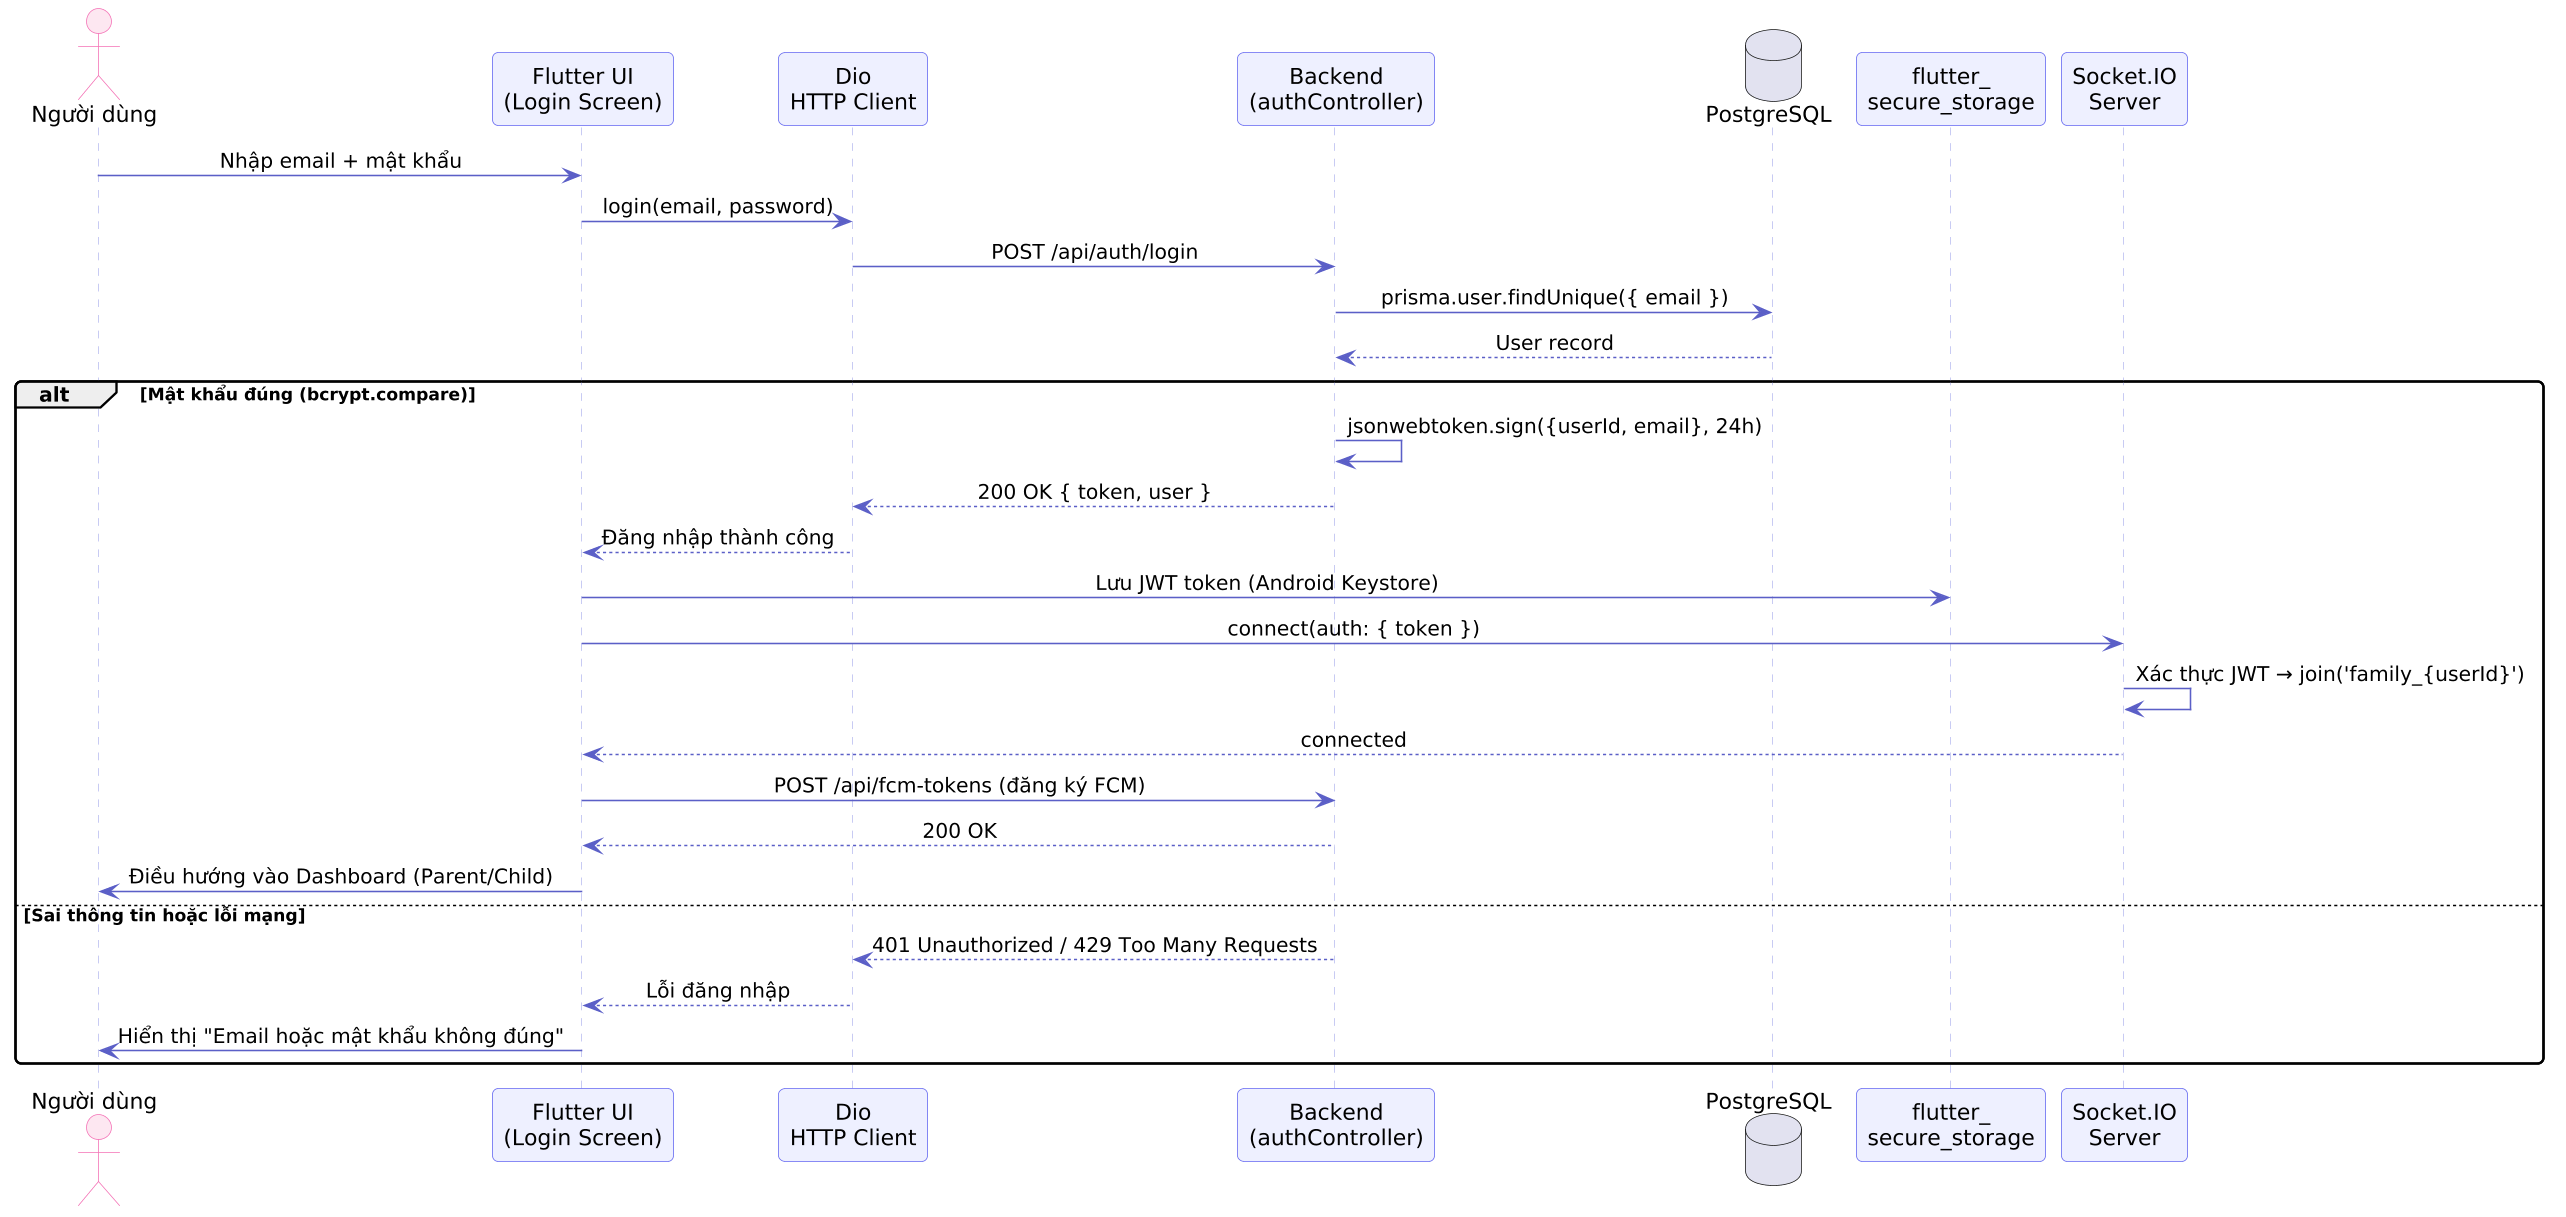

The diagram above was rendered by PlantUML. Its source (embedded in the PNG):
@startuml
' Hình 3.4.1.1 - Sequence Diagram: Đăng nhập và khởi tạo phiên làm việc
skinparam dpi 150
skinparam shadowing false
skinparam roundcorner 8
skinparam DefaultFontName "DejaVu Sans"
skinparam sequenceMessageAlign center
skinparam sequence {
  ArrowColor #5b5fc7
  LifeLineBorderColor #b9bdf0
  ParticipantBackgroundColor #EEF0FF
  ParticipantBorderColor #6366f1
  ActorBackgroundColor #FDE7F1
  ActorBorderColor #f472b6
}

actor "Người dùng" as U
participant "Flutter UI\n(Login Screen)" as UI
participant "Dio\nHTTP Client" as DIO
participant "Backend\n(authController)" as BE
database "PostgreSQL" as DB
participant "flutter_\nsecure_storage" as SS
participant "Socket.IO\nServer" as SIO

U -> UI : Nhập email + mật khẩu
UI -> DIO : login(email, password)
DIO -> BE : POST /api/auth/login
BE -> DB : prisma.user.findUnique({ email })
DB --> BE : User record
alt Mật khẩu đúng (bcrypt.compare)
  BE -> BE : jsonwebtoken.sign({userId, email}, 24h)
  BE --> DIO : 200 OK { token, user }
  DIO --> UI : Đăng nhập thành công
  UI -> SS : Lưu JWT token (Android Keystore)
  UI -> SIO : connect(auth: { token })
  SIO -> SIO : Xác thực JWT → join('family_{userId}')
  SIO --> UI : connected
  UI -> BE : POST /api/fcm-tokens (đăng ký FCM)
  BE --> UI : 200 OK
  UI -> U : Điều hướng vào Dashboard (Parent/Child)
else Sai thông tin hoặc lỗi mạng
  BE --> DIO : 401 Unauthorized / 429 Too Many Requests
  DIO --> UI : Lỗi đăng nhập
  UI -> U : Hiển thị "Email hoặc mật khẩu không đúng"
end
@enduml